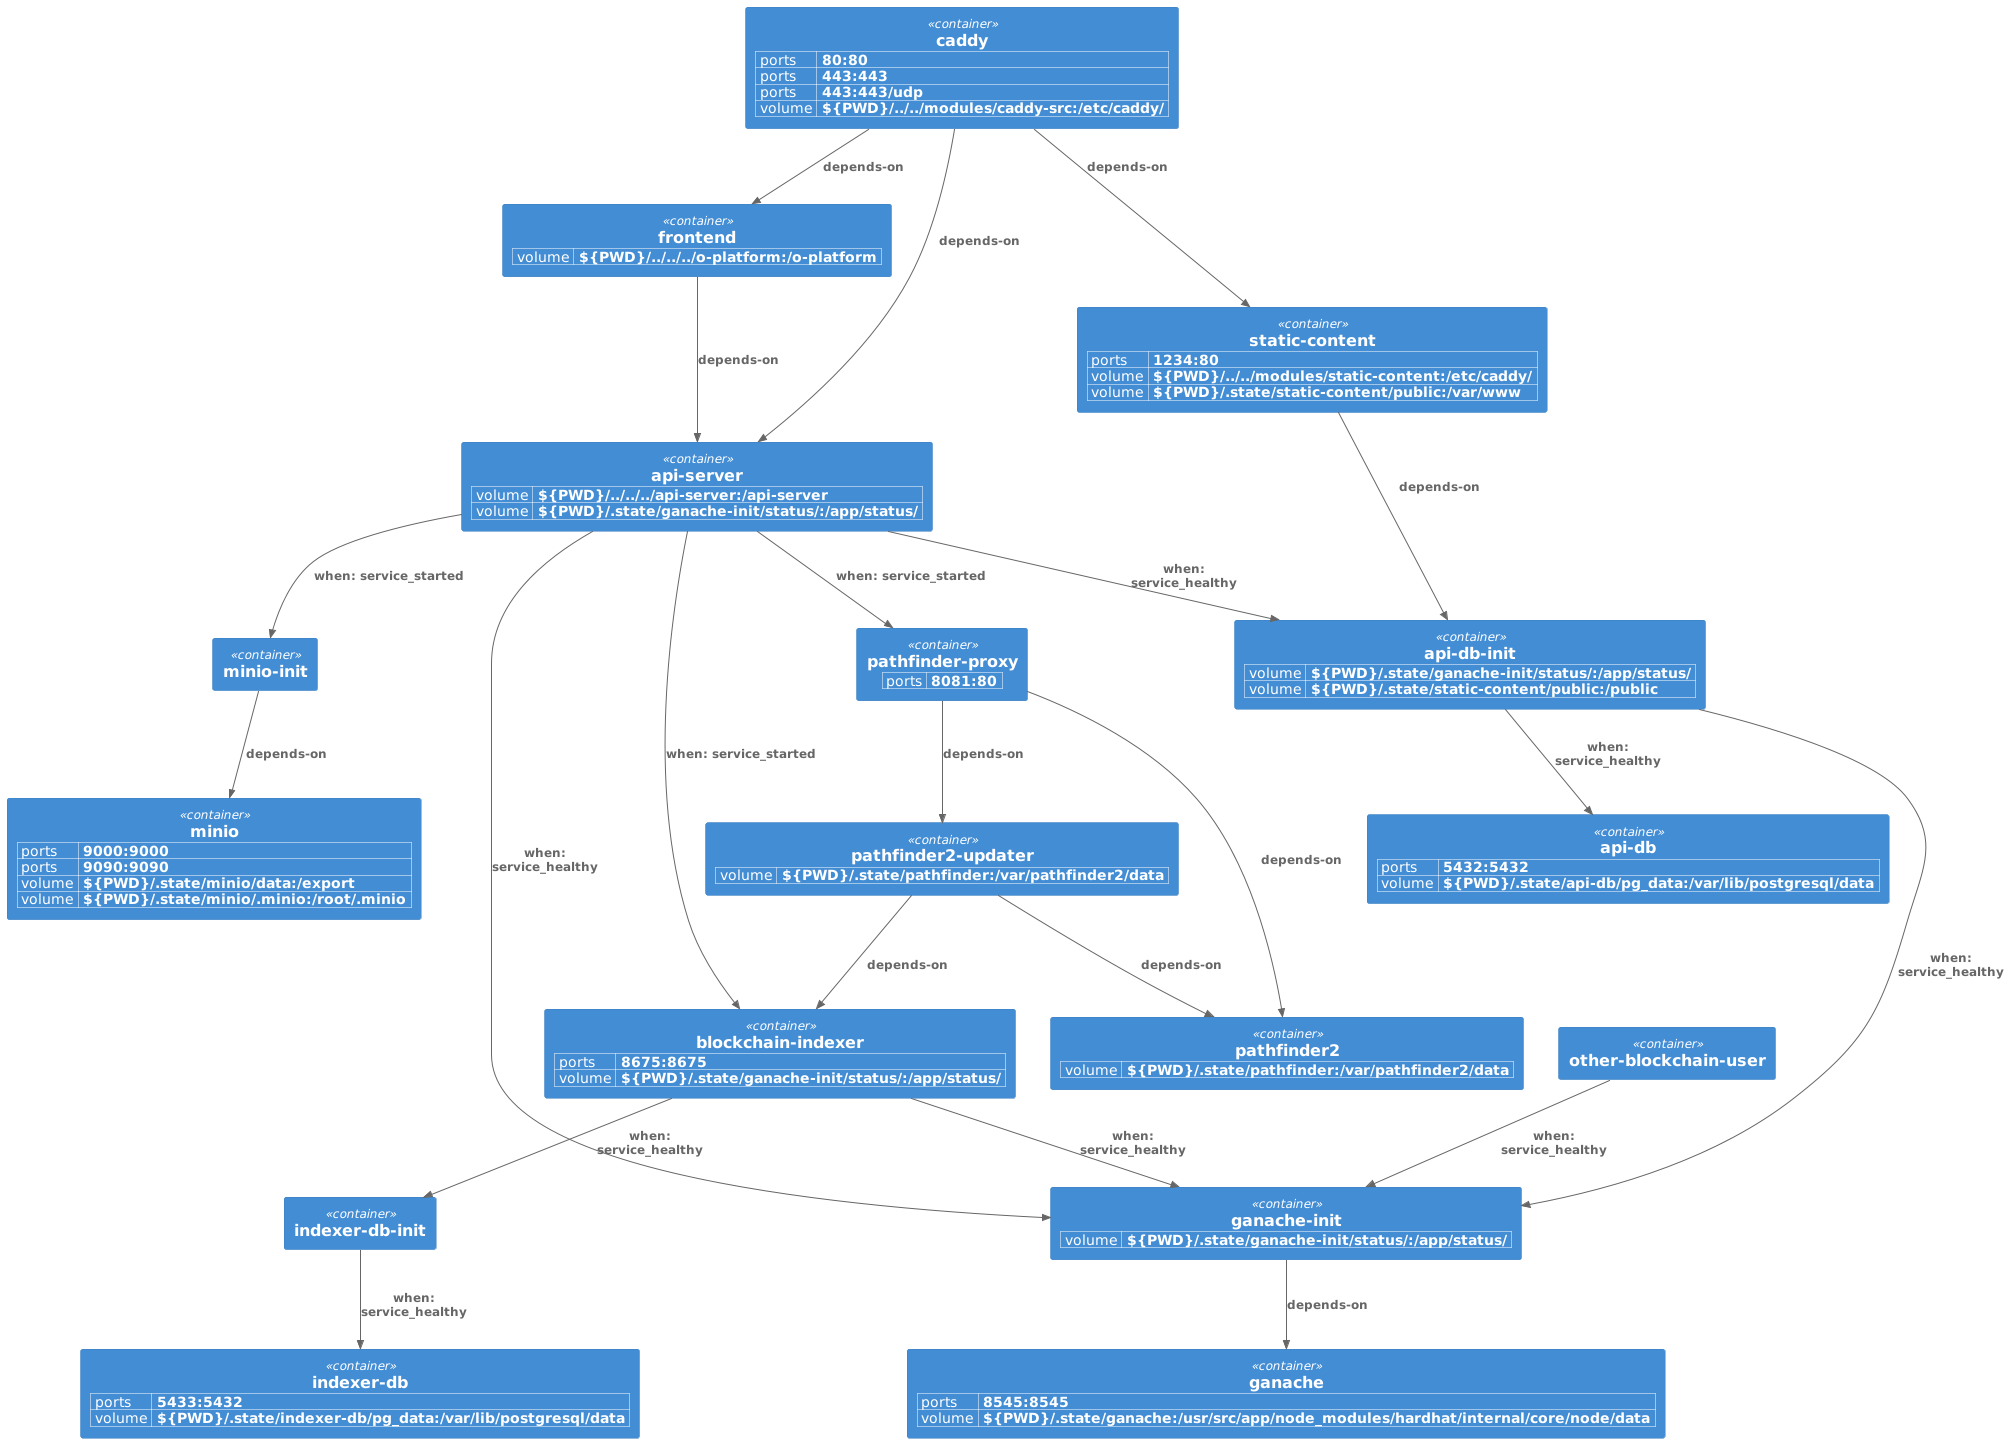

The diagram above was rendered by PlantUML. Its source (embedded in the PNG):
@startuml
!include <C4/C4_Container>

WithoutPropertyHeader()
AddProperty("ports", "5433:5432")
AddProperty("volume", "${PWD}/.state/indexer-db/pg_data:/var/lib/postgresql/data")
Container(indexer_db, "indexer-db")
WithoutPropertyHeader()
Container(indexer_db_init, "indexer-db-init")
WithoutPropertyHeader()
AddProperty("ports", "5432:5432")
AddProperty("volume", "${PWD}/.state/api-db/pg_data:/var/lib/postgresql/data")
Container(api_db, "api-db")
WithoutPropertyHeader()
AddProperty("volume", "${PWD}/.state/ganache-init/status/:/app/status/")
AddProperty("volume", "${PWD}/.state/static-content/public:/public")
Container(api_db_init, "api-db-init")
WithoutPropertyHeader()
AddProperty("volume", "${PWD}/../../../api-server:/api-server")
AddProperty("volume", "${PWD}/.state/ganache-init/status/:/app/status/")
Container(api_server, "api-server")
WithoutPropertyHeader()
AddProperty("ports", "8675:8675")
AddProperty("volume", "${PWD}/.state/ganache-init/status/:/app/status/")
Container(blockchain_indexer, "blockchain-indexer")
WithoutPropertyHeader()
AddProperty("ports", "8545:8545")
AddProperty("volume", "${PWD}/.state/ganache:/usr/src/app/node_modules/hardhat/internal/core/node/data")
Container(ganache, "ganache")
WithoutPropertyHeader()
AddProperty("volume", "${PWD}/.state/ganache-init/status/:/app/status/")
Container(ganache_init, "ganache-init")
WithoutPropertyHeader()
Container(other_blockchain_user, "other-blockchain-user")
WithoutPropertyHeader()
AddProperty("volume", "${PWD}/.state/pathfinder:/var/pathfinder2/data")
Container(pathfinder2_updater, "pathfinder2-updater")
WithoutPropertyHeader()
AddProperty("volume", "${PWD}/.state/pathfinder:/var/pathfinder2/data")
Container(pathfinder2, "pathfinder2")
WithoutPropertyHeader()
AddProperty("ports", "8081:80")
Container(pathfinder_proxy, "pathfinder-proxy")
WithoutPropertyHeader()
AddProperty("volume", "${PWD}/../../../o-platform:/o-platform")
Container(frontend, "frontend")
WithoutPropertyHeader()
AddProperty("ports", "9000:9000")
AddProperty("ports", "9090:9090")
AddProperty("volume", "${PWD}/.state/minio/data:/export")
AddProperty("volume", "${PWD}/.state/minio/.minio:/root/.minio")
Container(minio, "minio")
WithoutPropertyHeader()
Container(minio_init, "minio-init")
WithoutPropertyHeader()
AddProperty("ports", "80:80")
AddProperty("ports", "443:443")
AddProperty("ports", "443:443/udp")
AddProperty("volume", "${PWD}/../../modules/caddy-src:/etc/caddy/")
Container(caddy, "caddy")
WithoutPropertyHeader()
AddProperty("ports", "1234:80")
AddProperty("volume", "${PWD}/../../modules/static-content:/etc/caddy/")
AddProperty("volume", "${PWD}/.state/static-content/public:/var/www")
Container(static_content, "static-content")
Rel_D(indexer_db_init, indexer_db, "when: service_healthy", "")
Rel_D(api_db_init, api_db, "when: service_healthy", "")
Rel_D(api_db_init, ganache_init, "when: service_healthy", "")
Rel_D(api_server, api_db_init, "when: service_healthy", "")
Rel_D(api_server, ganache_init, "when: service_healthy", "")
Rel_D(api_server, blockchain_indexer, "when: service_started", "")
Rel_D(api_server, pathfinder_proxy, "when: service_started", "")
Rel_D(api_server, minio_init, "when: service_started", "")
Rel_D(blockchain_indexer, ganache_init, "when: service_healthy", "")
Rel_D(blockchain_indexer, indexer_db_init, "when: service_healthy", "")
Rel_D(ganache_init, ganache, "depends-on", "")
Rel_D(other_blockchain_user, ganache_init, "when: service_healthy", "")
Rel_D(pathfinder2_updater, pathfinder2, "depends-on", "")
Rel_D(pathfinder2_updater, blockchain_indexer, "depends-on", "")
Rel_D(pathfinder_proxy, pathfinder2_updater, "depends-on", "")
Rel_D(pathfinder_proxy, pathfinder2, "depends-on", "")
Rel_D(frontend, api_server, "depends-on", "")
Rel_D(minio_init, minio, "depends-on", "")
Rel_D(caddy, frontend, "depends-on", "")
Rel_D(caddy, api_server, "depends-on", "")
Rel_D(caddy, static_content, "depends-on", "")
Rel_D(static_content, api_db_init, "depends-on", "")

@enduml